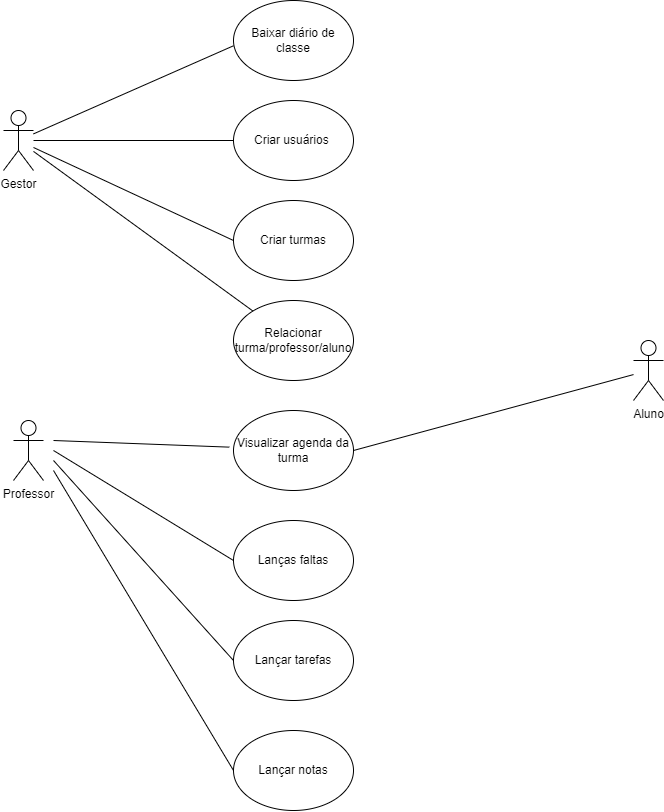

The diagram above was exported from draw.io. Its source (the exported page's mxGraphModel, read from the mxfile embedded in the PNG):
<mxGraphModel dx="989" dy="532" grid="1" gridSize="10" guides="1" tooltips="1" connect="1" arrows="1" fold="1" page="1" pageScale="1" pageWidth="827" pageHeight="1169" math="0" shadow="0">
  <root>
    <mxCell id="0" />
    <mxCell id="1" parent="0" />
    <mxCell id="evftHcQMdZYx_LJsjKIV-1" value="Gestor" style="shape=umlActor;verticalLabelPosition=bottom;verticalAlign=top;html=1;outlineConnect=0;" vertex="1" parent="1">
      <mxGeometry x="110" y="150" width="30" height="60" as="geometry" />
    </mxCell>
    <mxCell id="evftHcQMdZYx_LJsjKIV-5" value="Criar usuários&amp;nbsp;" style="ellipse;whiteSpace=wrap;html=1;" vertex="1" parent="1">
      <mxGeometry x="340" y="140" width="120" height="80" as="geometry" />
    </mxCell>
    <mxCell id="evftHcQMdZYx_LJsjKIV-6" value="" style="endArrow=none;html=1;rounded=0;" edge="1" parent="1" source="evftHcQMdZYx_LJsjKIV-1" target="evftHcQMdZYx_LJsjKIV-5">
      <mxGeometry width="50" height="50" relative="1" as="geometry">
        <mxPoint x="310" y="320" as="sourcePoint" />
        <mxPoint x="360" y="270" as="targetPoint" />
      </mxGeometry>
    </mxCell>
    <mxCell id="evftHcQMdZYx_LJsjKIV-7" value="Baixar diário de classe" style="ellipse;whiteSpace=wrap;html=1;" vertex="1" parent="1">
      <mxGeometry x="340" y="40" width="120" height="80" as="geometry" />
    </mxCell>
    <mxCell id="evftHcQMdZYx_LJsjKIV-8" value="Professor" style="shape=umlActor;verticalLabelPosition=bottom;verticalAlign=top;html=1;outlineConnect=0;" vertex="1" parent="1">
      <mxGeometry x="120" y="460" width="30" height="60" as="geometry" />
    </mxCell>
    <mxCell id="evftHcQMdZYx_LJsjKIV-9" value="Visualizar agenda da turma" style="ellipse;whiteSpace=wrap;html=1;" vertex="1" parent="1">
      <mxGeometry x="340" y="450" width="120" height="80" as="geometry" />
    </mxCell>
    <mxCell id="evftHcQMdZYx_LJsjKIV-10" value="Criar turmas" style="ellipse;whiteSpace=wrap;html=1;" vertex="1" parent="1">
      <mxGeometry x="340" y="240" width="120" height="80" as="geometry" />
    </mxCell>
    <mxCell id="evftHcQMdZYx_LJsjKIV-11" value="Relacionar turma/professor/aluno" style="ellipse;whiteSpace=wrap;html=1;" vertex="1" parent="1">
      <mxGeometry x="340" y="340" width="120" height="80" as="geometry" />
    </mxCell>
    <mxCell id="evftHcQMdZYx_LJsjKIV-12" value="" style="endArrow=none;html=1;rounded=0;entryX=0;entryY=0.566;entryDx=0;entryDy=0;entryPerimeter=0;" edge="1" parent="1" source="evftHcQMdZYx_LJsjKIV-1" target="evftHcQMdZYx_LJsjKIV-7">
      <mxGeometry width="50" height="50" relative="1" as="geometry">
        <mxPoint x="150" y="170" as="sourcePoint" />
        <mxPoint x="360" y="200" as="targetPoint" />
      </mxGeometry>
    </mxCell>
    <mxCell id="evftHcQMdZYx_LJsjKIV-14" value="" style="endArrow=none;html=1;rounded=0;entryX=0;entryY=0.5;entryDx=0;entryDy=0;" edge="1" parent="1" source="evftHcQMdZYx_LJsjKIV-1" target="evftHcQMdZYx_LJsjKIV-10">
      <mxGeometry width="50" height="50" relative="1" as="geometry">
        <mxPoint x="310" y="390" as="sourcePoint" />
        <mxPoint x="360" y="340" as="targetPoint" />
      </mxGeometry>
    </mxCell>
    <mxCell id="evftHcQMdZYx_LJsjKIV-15" value="" style="endArrow=none;html=1;rounded=0;" edge="1" parent="1" source="evftHcQMdZYx_LJsjKIV-1" target="evftHcQMdZYx_LJsjKIV-11">
      <mxGeometry width="50" height="50" relative="1" as="geometry">
        <mxPoint x="310" y="390" as="sourcePoint" />
        <mxPoint x="360" y="340" as="targetPoint" />
      </mxGeometry>
    </mxCell>
    <mxCell id="evftHcQMdZYx_LJsjKIV-17" value="Aluno" style="shape=umlActor;verticalLabelPosition=bottom;verticalAlign=top;html=1;outlineConnect=0;" vertex="1" parent="1">
      <mxGeometry x="740" y="380" width="30" height="60" as="geometry" />
    </mxCell>
    <mxCell id="evftHcQMdZYx_LJsjKIV-18" value="" style="endArrow=none;html=1;rounded=0;exitX=1;exitY=0.5;exitDx=0;exitDy=0;" edge="1" parent="1" source="evftHcQMdZYx_LJsjKIV-9" target="evftHcQMdZYx_LJsjKIV-17">
      <mxGeometry width="50" height="50" relative="1" as="geometry">
        <mxPoint x="310" y="390" as="sourcePoint" />
        <mxPoint x="360" y="340" as="targetPoint" />
      </mxGeometry>
    </mxCell>
    <mxCell id="evftHcQMdZYx_LJsjKIV-20" value="" style="endArrow=none;html=1;rounded=0;entryX=-0.035;entryY=0.458;entryDx=0;entryDy=0;entryPerimeter=0;" edge="1" parent="1" target="evftHcQMdZYx_LJsjKIV-9">
      <mxGeometry width="50" height="50" relative="1" as="geometry">
        <mxPoint x="160" y="480" as="sourcePoint" />
        <mxPoint x="360" y="340" as="targetPoint" />
      </mxGeometry>
    </mxCell>
    <mxCell id="evftHcQMdZYx_LJsjKIV-21" value="Lanças faltas" style="ellipse;whiteSpace=wrap;html=1;" vertex="1" parent="1">
      <mxGeometry x="340" y="560" width="120" height="80" as="geometry" />
    </mxCell>
    <mxCell id="evftHcQMdZYx_LJsjKIV-22" value="Lançar tarefas" style="ellipse;whiteSpace=wrap;html=1;" vertex="1" parent="1">
      <mxGeometry x="340" y="660" width="120" height="80" as="geometry" />
    </mxCell>
    <mxCell id="evftHcQMdZYx_LJsjKIV-23" value="Lançar notas" style="ellipse;whiteSpace=wrap;html=1;" vertex="1" parent="1">
      <mxGeometry x="340" y="770" width="120" height="80" as="geometry" />
    </mxCell>
    <mxCell id="evftHcQMdZYx_LJsjKIV-24" value="" style="endArrow=none;html=1;rounded=0;exitX=0;exitY=0.5;exitDx=0;exitDy=0;" edge="1" parent="1" source="evftHcQMdZYx_LJsjKIV-21">
      <mxGeometry width="50" height="50" relative="1" as="geometry">
        <mxPoint x="310" y="730" as="sourcePoint" />
        <mxPoint x="160" y="490" as="targetPoint" />
      </mxGeometry>
    </mxCell>
    <mxCell id="evftHcQMdZYx_LJsjKIV-25" value="" style="endArrow=none;html=1;rounded=0;entryX=0;entryY=0.5;entryDx=0;entryDy=0;" edge="1" parent="1" target="evftHcQMdZYx_LJsjKIV-22">
      <mxGeometry width="50" height="50" relative="1" as="geometry">
        <mxPoint x="160" y="500" as="sourcePoint" />
        <mxPoint x="360" y="680" as="targetPoint" />
      </mxGeometry>
    </mxCell>
    <mxCell id="evftHcQMdZYx_LJsjKIV-26" value="" style="endArrow=none;html=1;rounded=0;exitX=0;exitY=0.5;exitDx=0;exitDy=0;" edge="1" parent="1" source="evftHcQMdZYx_LJsjKIV-23">
      <mxGeometry width="50" height="50" relative="1" as="geometry">
        <mxPoint x="90" y="640" as="sourcePoint" />
        <mxPoint x="160" y="510" as="targetPoint" />
      </mxGeometry>
    </mxCell>
  </root>
</mxGraphModel>